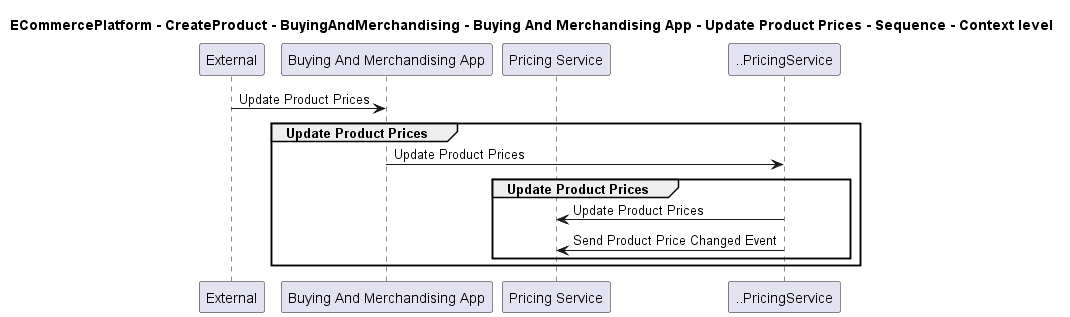

The diagram above was rendered by PlantUML. Its source (embedded in the PNG):
@startuml

title ECommercePlatform - CreateProduct - BuyingAndMerchandising - Buying And Merchandising App - Update Product Prices - Sequence - Context level

participant "External" as C4InterFlow.SoftwareSystems.ExternalSystem
participant "Buying And Merchandising App" as ECommercePlatform.CreateProduct.BuyingAndMerchandising.SoftwareSystems.BuyingAndMerchandisingApp
participant "Pricing Service" as ECommercePlatform.CreateProduct.PriceManagement.SoftwareSystems.PricingService

C4InterFlow.SoftwareSystems.ExternalSystem -> ECommercePlatform.CreateProduct.BuyingAndMerchandising.SoftwareSystems.BuyingAndMerchandisingApp : Update Product Prices
group Update Product Prices
ECommercePlatform.CreateProduct.BuyingAndMerchandising.SoftwareSystems.BuyingAndMerchandisingApp -> ..PricingService : Update Product Prices
group Update Product Prices
..PricingService -> ECommercePlatform.CreateProduct.PriceManagement.SoftwareSystems.PricingService : Update Product Prices
..PricingService -> ECommercePlatform.CreateProduct.PriceManagement.SoftwareSystems.PricingService : Send Product Price Changed Event
end
end


@enduml